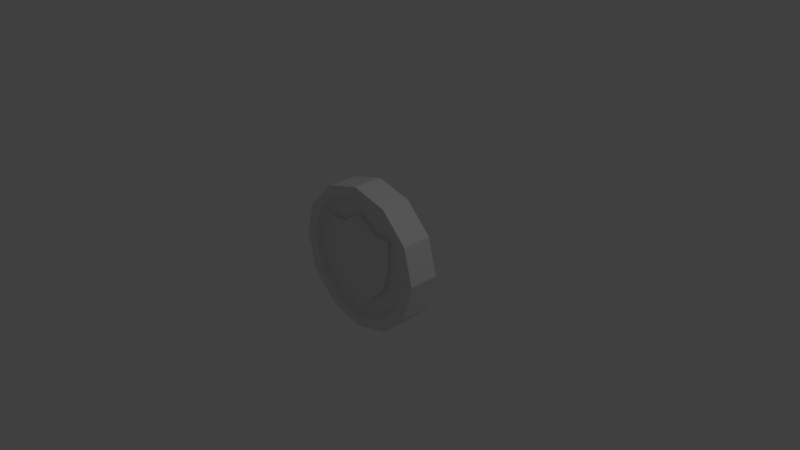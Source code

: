 # Source: powerup002.blend  (saved by Blender 2.79.0; exported with 4.5.12 LTS)
import bpy
from mathutils import Matrix  # noqa: F401  (used for matrix-valued properties, if any)

bpy.ops.wm.read_factory_settings(use_empty=True)
scene = bpy.context.scene
scene.name = 'Scene'

# ---- collections
col_collection_1 = bpy.data.collections.new('Collection 1'); scene.collection.children.link(col_collection_1)

# ---- world
world_world = bpy.data.worlds.new('World'); scene.world = world_world
world_world.color = (0.05088, 0.05088, 0.05088)
world_world.use_sun_shadow = False
world_world.sun_shadow_jitter_overblur = 0.0
world_world.cycles.sampling_method = 'MANUAL'

# ---- cameras
cam_camera = bpy.data.cameras.new('Camera')
cam_camera.clip_end = 100.0
cam_camera.lens = 35.0
cam_camera.sensor_width = 32.0
cam_camera.sensor_height = 18.0
cam_camera.ortho_scale = 7.314
cam_camera.dof.focus_distance = 0.0
cam_camera.dof.aperture_fstop = 128.0

# ---- lights
light_lamp = bpy.data.lights.new('Lamp', 'POINT')
light_lamp.transmission_factor = 0.0
light_lamp.cutoff_distance = 30.0
light_lamp.energy = 100.0
light_lamp.shadow_buffer_clip_start = 1.001
light_lamp.shadow_soft_size = 0.1
light_lamp.shadow_maximum_resolution = 0.006
light_lamp.use_absolute_resolution = True

# ---- meshes
me_circle = bpy.data.meshes.new('Circle')
me_circle.from_pydata([(0.0, 1.0, 0.0), (-0.5, 0.866, 0.0), (-0.866, 0.5, 0.0), (-1.0, -4.371e-08, 0.0), (-0.866, -0.5, 0.0), (-0.5, -0.866, 0.0), (-1.51e-07, -1.0, 0.0), (0.5, -0.866, 0.0), (0.866, -0.5, 0.0), (1.0, -4.649e-07, 0.0), (0.866, 0.5, 0.0), (0.5, 0.866, 0.0), (-2.067e-08, 0.8512, 0.2061), (-0.4256, 0.7371, 0.2061), (-0.7371, 0.4256, 0.2061), (-0.8512, -3.548e-08, 0.2061), (-0.7371, -0.4256, 0.2061), (-0.4256, -0.7371, 0.2061), (-1.326e-07, -0.8512, 0.2061), (0.4256, -0.7371, 0.2061), (0.7371, -0.4256, 0.2061), (0.8512, -3.947e-07, 0.2061), (0.7371, 0.4256, 0.2061), (0.4256, 0.7371, 0.2061), (-0.5, 0.866, 0.2061), (1.067e-16, 1.0, 0.2061), (-0.866, 0.5, 0.2061), (-1.0, -4.466e-08, 0.2061), (-0.866, -0.5, 0.2061), (-0.5, -0.866, 0.2061), (-1.51e-07, -1.0, 0.2061), (0.5, -0.866, 0.2061), (0.866, -0.5, 0.2061), (1.0, -4.659e-07, 0.2061), (0.866, 0.5, 0.2061), (0.5, 0.866, 0.2061), (-5.169e-08, 0.6103, 0.1151), (-0.305, 0.4233, 0.1151), (-0.5282, 0.4244, 0.1151), (-0.5295, -5.81e-08, 0.1151), (-0.4314, -0.305, 0.1151), (-0.1975, -0.5282, 0.1151), (-1.123e-07, -0.6099, 0.1151), (0.1975, -0.5282, 0.1151), (0.4314, -0.305, 0.1151), (0.5295, -2.509e-07, 0.1151), (0.5282, 0.4244, 0.1151), (0.305, 0.4233, 0.1151), (-0.4031, 0.6982, 0.1151), (-1.838e-08, 0.8062, 0.1151), (-0.6982, 0.4031, 0.1151), (-0.8062, -4.041e-08, 0.1151), (-0.6982, -0.4031, 0.1151), (-0.4031, -0.6982, 0.1151), (-1.244e-07, -0.8062, 0.1151), (0.4031, -0.6982, 0.1151), (0.6982, -0.4031, 0.1151), (0.8062, -3.806e-07, 0.1151), (0.6982, 0.4031, 0.1151), (0.4031, 0.6982, 0.1151), (-0.305, 0.4233, 0.1663), (-5.159e-08, 0.6103, 0.1663), (-0.5282, 0.4244, 0.1663), (-0.5295, -5.818e-08, 0.1663), (-0.4314, -0.305, 0.1663), (-0.1975, -0.5282, 0.1663), (-1.122e-07, -0.6099, 0.1663), (0.1975, -0.5282, 0.1663), (0.4314, -0.305, 0.1663), (0.5295, -2.51e-07, 0.1663), (0.5282, 0.4244, 0.1663), (0.305, 0.4233, 0.1663), (-1.192e-07, -1.52e-07, 0.2253)], [], [(1, 0, 11, 10, 9, 8, 7, 6, 5, 4, 3, 2), (16, 17, 53, 52), (6, 7, 31, 30), (3, 4, 28, 27), (10, 11, 35, 34), (0, 1, 24, 25), (7, 8, 32, 31), (4, 5, 29, 28), (11, 0, 25, 35), (1, 2, 26, 24), (8, 9, 33, 32), (5, 6, 30, 29), (2, 3, 27, 26), (9, 10, 34, 33), (13, 12, 25, 24), (14, 13, 24, 26), (15, 14, 26, 27), (16, 15, 27, 28), (17, 16, 28, 29), (18, 17, 29, 30), (19, 18, 30, 31), (20, 19, 31, 32), (21, 20, 32, 33), (22, 21, 33, 34), (23, 22, 34, 35), (12, 23, 35, 25), (43, 44, 68, 67), (23, 12, 49, 59), (13, 14, 50, 48), (20, 21, 57, 56), (17, 18, 54, 53), (14, 15, 51, 50), (21, 22, 58, 57), (18, 19, 55, 54), (15, 16, 52, 51), (22, 23, 59, 58), (12, 13, 48, 49), (19, 20, 56, 55), (37, 36, 49, 48), (38, 37, 48, 50), (39, 38, 50, 51), (40, 39, 51, 52), (41, 40, 52, 53), (42, 41, 53, 54), (43, 42, 54, 55), (44, 43, 55, 56), (45, 44, 56, 57), (46, 45, 57, 58), (47, 46, 58, 59), (36, 47, 59, 49), (60, 62, 63, 72, 61), (40, 41, 65, 64), (47, 36, 61, 71), (37, 38, 62, 60), (44, 45, 69, 68), (41, 42, 66, 65), (38, 39, 63, 62), (45, 46, 70, 69), (42, 43, 67, 66), (39, 40, 64, 63), (46, 47, 71, 70), (36, 37, 60, 61), (69, 72, 66, 67, 68), (66, 72, 63, 64, 65), (61, 72, 69, 70, 71)])
me_circle.use_remesh_preserve_volume = False
me_circle.use_remesh_preserve_attributes = False
me_circle.use_mirror_vertex_groups = False
me_circle.update()

# ---- objects
ob_circle = bpy.data.objects.new('Circle', me_circle)
ob_lamp = bpy.data.objects.new('Lamp', light_lamp)
ob_camera = bpy.data.objects.new('Camera', cam_camera)

# ---- transforms, parenting, visibility, modifiers, constraints
ob_circle.location = (0.0, 0.0, 0.0)
ob_circle.rotation_euler = (1.571, 0.0, 0.0)
ob_circle.lineart.crease_threshold = 0.0
_m = ob_circle.modifiers.new('Mirror', 'MIRROR')
_m.use_axis = (False, False, True)
ob_lamp.location = (4.076, 1.005, 5.904)
ob_lamp.rotation_euler = (0.6503, 0.05522, 1.866)
ob_lamp.lock_rotations_4d = False
ob_lamp.empty_display_type = 'ARROWS'
ob_lamp.color = (0.0, 0.0, 0.0, 0.0)
ob_lamp.lineart.crease_threshold = 0.0
ob_camera.location = (7.481, -6.508, 5.344)
ob_camera.rotation_euler = (1.109, 0.0, 0.8149)
ob_camera.lock_rotations_4d = False
ob_camera.empty_display_type = 'ARROWS'
ob_camera.color = (0.0, 0.0, 0.0, 0.0)
ob_camera.display_type = 'WIRE'
ob_camera.lineart.crease_threshold = 0.0

# ---- collection membership
col_collection_1.objects.link(ob_circle)
col_collection_1.objects.link(ob_lamp)
col_collection_1.objects.link(ob_camera)

# ---- scene / render settings (as saved in the file)
scene.camera = ob_camera
scene.frame_start = 1; scene.frame_end = 250; scene.frame_set(1)
scene.render.engine = 'BLENDER_EEVEE_NEXT'
scene.render.resolution_percentage = 50
scene.render.dither_intensity = 0.0
scene.cycles.use_denoising = False
scene.cycles.samples = 128
scene.cycles.sampling_pattern = 'TABULATED_SOBOL'
scene.cycles.use_adaptive_sampling = False
scene.cycles.use_light_tree = False
scene.cycles.blur_glossy = 0.0
scene.cycles.sample_clamp_indirect = 0.0
scene.view_settings.view_transform = 'Standard'
bpy.context.view_layer.update()
